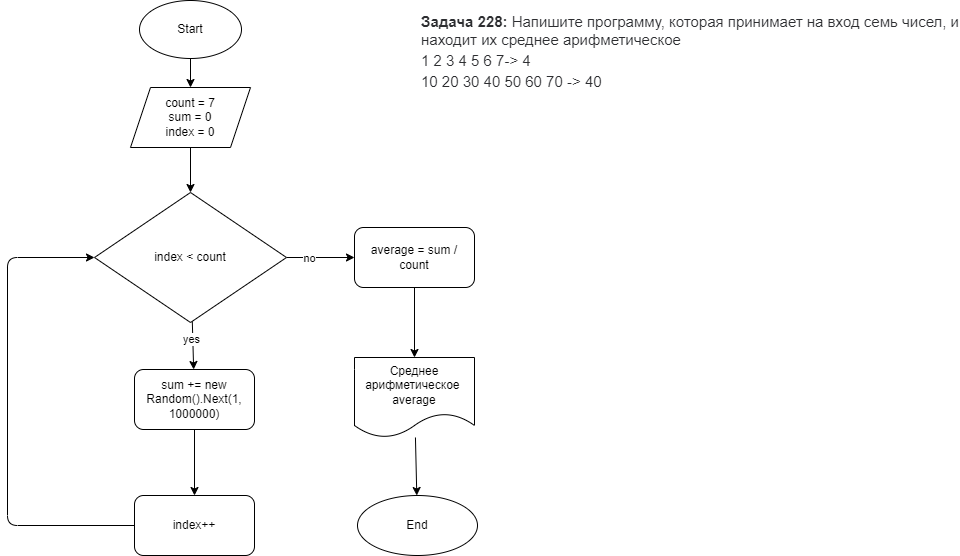

The diagram above was exported from draw.io. Its source (the exported page's mxGraphModel, read from the mxfile embedded in the PNG):
<mxGraphModel dx="654" dy="713" grid="0" gridSize="10" guides="1" tooltips="1" connect="1" arrows="1" fold="1" page="1" pageScale="1" pageWidth="827" pageHeight="1169" math="0" shadow="0">
  <root>
    <mxCell id="0" />
    <mxCell id="1" parent="0" />
    <mxCell id="2" value="&lt;strong style=&quot;box-sizing: border-box; font-weight: 700; color: rgb(44, 45, 48); font-family: roboto, &amp;quot;san francisco&amp;quot;, &amp;quot;helvetica neue&amp;quot;, helvetica, arial; font-size: 15px; font-style: normal; letter-spacing: normal; text-indent: 0px; text-transform: none; word-spacing: 0px; background-color: rgb(255, 255, 255);&quot;&gt;Задача 228:&lt;/strong&gt;&lt;span style=&quot;color: rgb(44, 45, 48); font-family: roboto, &amp;quot;san francisco&amp;quot;, &amp;quot;helvetica neue&amp;quot;, helvetica, arial; font-size: 15px; font-style: normal; font-weight: 400; letter-spacing: normal; text-indent: 0px; text-transform: none; word-spacing: 0px; background-color: rgb(255, 255, 255); display: inline; float: none;&quot;&gt;&lt;span&gt;&amp;nbsp;&lt;/span&gt;Напишите программу, которая принимает на вход семь чисел, и находит их среднее арифметическое&lt;/span&gt;&lt;br style=&quot;box-sizing: border-box; color: rgb(44, 45, 48); font-family: roboto, &amp;quot;san francisco&amp;quot;, &amp;quot;helvetica neue&amp;quot;, helvetica, arial; font-size: 15px; font-style: normal; font-weight: 400; letter-spacing: normal; text-indent: 0px; text-transform: none; word-spacing: 0px; background-color: rgb(255, 255, 255);&quot;&gt;&lt;span style=&quot;color: rgb(44, 45, 48); font-family: roboto, &amp;quot;san francisco&amp;quot;, &amp;quot;helvetica neue&amp;quot;, helvetica, arial; font-size: 15px; font-style: normal; font-weight: 400; letter-spacing: normal; text-indent: 0px; text-transform: none; word-spacing: 0px; background-color: rgb(255, 255, 255); display: inline; float: none;&quot;&gt;1 2 3 4 5 6 7-&amp;gt; 4&lt;/span&gt;&lt;br style=&quot;box-sizing: border-box; color: rgb(44, 45, 48); font-family: roboto, &amp;quot;san francisco&amp;quot;, &amp;quot;helvetica neue&amp;quot;, helvetica, arial; font-size: 15px; font-style: normal; font-weight: 400; letter-spacing: normal; text-indent: 0px; text-transform: none; word-spacing: 0px; background-color: rgb(255, 255, 255);&quot;&gt;&lt;span style=&quot;color: rgb(44, 45, 48); font-family: roboto, &amp;quot;san francisco&amp;quot;, &amp;quot;helvetica neue&amp;quot;, helvetica, arial; font-size: 15px; font-style: normal; font-weight: 400; letter-spacing: normal; text-indent: 0px; text-transform: none; word-spacing: 0px; background-color: rgb(255, 255, 255); display: inline; float: none;&quot;&gt;10 20 30 40 50 60 70 -&amp;gt; 40&lt;/span&gt;" style="text;whiteSpace=wrap;html=1;" vertex="1" parent="1">
      <mxGeometry x="503" y="12" width="540" height="74" as="geometry" />
    </mxCell>
    <mxCell id="5" value="" style="edgeStyle=none;html=1;" edge="1" parent="1" source="3" target="4">
      <mxGeometry relative="1" as="geometry" />
    </mxCell>
    <mxCell id="3" value="Start" style="ellipse;whiteSpace=wrap;html=1;" vertex="1" parent="1">
      <mxGeometry x="223" y="6" width="102" height="58" as="geometry" />
    </mxCell>
    <mxCell id="7" value="" style="edgeStyle=none;html=1;" edge="1" parent="1" source="4" target="6">
      <mxGeometry relative="1" as="geometry" />
    </mxCell>
    <mxCell id="4" value="count = 7&lt;br&gt;sum = 0&lt;br&gt;index = 0" style="shape=parallelogram;perimeter=parallelogramPerimeter;whiteSpace=wrap;html=1;fixedSize=1;" vertex="1" parent="1">
      <mxGeometry x="214" y="93" width="120" height="60" as="geometry" />
    </mxCell>
    <mxCell id="9" value="" style="edgeStyle=none;html=1;" edge="1" parent="1" source="6" target="8">
      <mxGeometry relative="1" as="geometry" />
    </mxCell>
    <mxCell id="13" value="yes" style="edgeLabel;html=1;align=center;verticalAlign=middle;resizable=0;points=[];" vertex="1" connectable="0" parent="9">
      <mxGeometry x="-0.4485" y="3" relative="1" as="geometry">
        <mxPoint x="-5" y="5" as="offset" />
      </mxGeometry>
    </mxCell>
    <mxCell id="15" value="" style="edgeStyle=none;html=1;" edge="1" parent="1" source="6" target="14">
      <mxGeometry relative="1" as="geometry" />
    </mxCell>
    <mxCell id="16" value="no" style="edgeLabel;html=1;align=center;verticalAlign=middle;resizable=0;points=[];" vertex="1" connectable="0" parent="15">
      <mxGeometry x="-0.3448" relative="1" as="geometry">
        <mxPoint as="offset" />
      </mxGeometry>
    </mxCell>
    <mxCell id="6" value="index &amp;lt; count" style="rhombus;whiteSpace=wrap;html=1;" vertex="1" parent="1">
      <mxGeometry x="178" y="198" width="192" height="130" as="geometry" />
    </mxCell>
    <mxCell id="11" value="" style="edgeStyle=none;html=1;" edge="1" parent="1" source="8" target="10">
      <mxGeometry relative="1" as="geometry" />
    </mxCell>
    <mxCell id="8" value="sum += new Random().Next(1, 1000000)" style="rounded=1;whiteSpace=wrap;html=1;" vertex="1" parent="1">
      <mxGeometry x="218" y="375" width="120" height="60" as="geometry" />
    </mxCell>
    <mxCell id="12" style="edgeStyle=none;html=1;entryX=0;entryY=0.5;entryDx=0;entryDy=0;" edge="1" parent="1" source="10" target="6">
      <mxGeometry relative="1" as="geometry">
        <Array as="points">
          <mxPoint x="91" y="531" />
          <mxPoint x="91" y="263" />
        </Array>
      </mxGeometry>
    </mxCell>
    <mxCell id="10" value="index++" style="rounded=1;whiteSpace=wrap;html=1;" vertex="1" parent="1">
      <mxGeometry x="218" y="501" width="120" height="60" as="geometry" />
    </mxCell>
    <mxCell id="18" value="" style="edgeStyle=none;html=1;" edge="1" parent="1" source="14" target="17">
      <mxGeometry relative="1" as="geometry" />
    </mxCell>
    <mxCell id="14" value="average = sum / count" style="rounded=1;whiteSpace=wrap;html=1;" vertex="1" parent="1">
      <mxGeometry x="438" y="233" width="120" height="60" as="geometry" />
    </mxCell>
    <mxCell id="20" value="" style="edgeStyle=none;html=1;" edge="1" parent="1" source="17" target="19">
      <mxGeometry relative="1" as="geometry" />
    </mxCell>
    <mxCell id="17" value="Среднее арифметическое&amp;nbsp;&lt;br&gt;average" style="shape=document;whiteSpace=wrap;html=1;boundedLbl=1;rounded=1;" vertex="1" parent="1">
      <mxGeometry x="438" y="363" width="120" height="80" as="geometry" />
    </mxCell>
    <mxCell id="19" value="End&lt;br&gt;" style="ellipse;whiteSpace=wrap;html=1;rounded=1;" vertex="1" parent="1">
      <mxGeometry x="441" y="501" width="120" height="60" as="geometry" />
    </mxCell>
  </root>
</mxGraphModel>